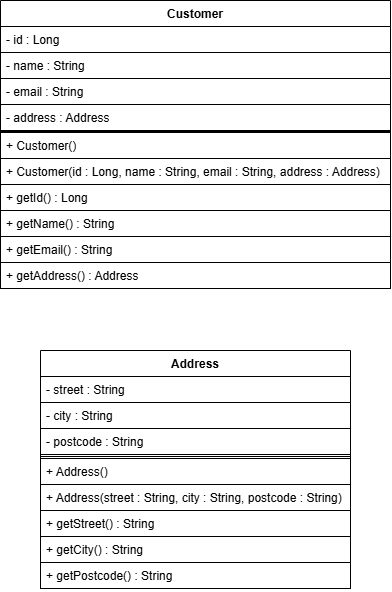

The diagram above was exported from draw.io. Its source (the exported page's mxGraphModel, read from the mxfile embedded in the PNG):
<mxGraphModel dx="1030" dy="596" grid="1" gridSize="10" guides="1" tooltips="1" connect="1" arrows="1" fold="1" page="1" pageScale="1" pageWidth="850" pageHeight="1100" math="0" shadow="0">
  <root>
    <mxCell id="0" />
    <mxCell id="1" parent="0" />
    <mxCell id="Y4d07iKkawl42qgcUn5Q-1" edge="1" parent="1" source="1m6KlTWL1wD8ScOFsZn6-21" style="edgeStyle=orthogonalEdgeStyle;rounded=0;orthogonalLoop=1;jettySize=auto;html=1;strokeColor=light-dark(#FFFFFF,#FFFFFF);entryX=0.5;entryY=0;entryDx=0;entryDy=0;" target="Y4d07iKkawl42qgcUn5Q-2">
      <mxGeometry relative="1" as="geometry">
        <Array as="points" />
        <mxPoint x="450" y="560" as="targetPoint" />
      </mxGeometry>
    </mxCell>
    <mxCell id="1m6KlTWL1wD8ScOFsZn6-21" parent="1" style="swimlane;fontStyle=1;align=center;verticalAlign=top;childLayout=stackLayout;horizontal=1;startSize=26;horizontalStack=0;resizeParent=1;resizeParentMax=0;resizeLast=0;collapsible=1;marginBottom=0;whiteSpace=wrap;html=1;strokeColor=light-dark(#000000,#FFFFFF);" value="Customer" vertex="1">
      <mxGeometry height="288" width="390" x="255" y="250" as="geometry" />
    </mxCell>
    <object label="- id : Long" note="- id : Long&lt;div&gt;&lt;br&gt;&lt;/div&gt;" id="1m6KlTWL1wD8ScOFsZn6-22">
      <mxCell parent="1m6KlTWL1wD8ScOFsZn6-21" style="text;strokeColor=light-dark(#000000,#FFFFFF);fillColor=light-dark(#FFFFFF,#FFFFFF);align=left;verticalAlign=top;spacingLeft=4;spacingRight=4;overflow=hidden;rotatable=0;points=[[0,0.5,1,0,0],[0.0625,0.538462,0,0,0],[1,0.5,1,0,0],[0.3125,0.538462,0,0,0]];portConstraint=eastwest;whiteSpace=wrap;html=1;" vertex="1">
        <mxGeometry height="26" width="390" y="26" as="geometry" />
      </mxCell>
    </object>
    <mxCell id="1m6KlTWL1wD8ScOFsZn6-24" parent="1m6KlTWL1wD8ScOFsZn6-21" style="text;strokeColor=light-dark(#000000,#FFFFFF);fillColor=light-dark(#FFFFFF,#FFFFFF);align=left;verticalAlign=top;spacingLeft=4;spacingRight=4;overflow=hidden;rotatable=0;points=[[0,0.5],[1,0.5]];portConstraint=eastwest;whiteSpace=wrap;html=1;" value="&lt;span style=&quot;color: light-dark(rgb(0, 0, 0), rgb(255, 255, 255));&quot;&gt;- name : String&lt;/span&gt;" vertex="1">
      <mxGeometry height="26" width="390" y="52" as="geometry" />
    </mxCell>
    <mxCell id="1m6KlTWL1wD8ScOFsZn6-25" parent="1m6KlTWL1wD8ScOFsZn6-21" style="text;strokeColor=light-dark(#000000,#FFFFFF);fillColor=light-dark(#FFFFFF,#FFFFFF);align=left;verticalAlign=top;spacingLeft=4;spacingRight=4;overflow=hidden;rotatable=0;points=[[0,0.5],[1,0.5]];portConstraint=eastwest;whiteSpace=wrap;html=1;" value="- email : String" vertex="1">
      <mxGeometry height="26" width="390" y="78" as="geometry" />
    </mxCell>
    <mxCell id="NZH27PIiwqWRwmONmoXT-1" parent="1m6KlTWL1wD8ScOFsZn6-21" style="text;strokeColor=light-dark(#000000,#FFFFFF);fillColor=light-dark(#FFFFFF,#FFFFFF);align=left;verticalAlign=top;spacingLeft=4;spacingRight=4;overflow=hidden;rotatable=0;points=[[0,0.5],[1,0.5]];portConstraint=eastwest;whiteSpace=wrap;html=1;" value="- address : Address" vertex="1">
      <mxGeometry height="26" width="390" y="104" as="geometry" />
    </mxCell>
    <mxCell id="1m6KlTWL1wD8ScOFsZn6-23" parent="1m6KlTWL1wD8ScOFsZn6-21" style="line;strokeWidth=1;fillColor=none;align=left;verticalAlign=middle;spacingTop=-1;spacingLeft=3;spacingRight=3;rotatable=0;labelPosition=right;points=[];portConstraint=eastwest;strokeColor=light-dark(#000000,#FFFFFF);" value="" vertex="1">
      <mxGeometry height="2" width="390" y="130" as="geometry" />
    </mxCell>
    <mxCell id="1m6KlTWL1wD8ScOFsZn6-26" parent="1m6KlTWL1wD8ScOFsZn6-21" style="text;align=left;verticalAlign=top;spacingLeft=4;spacingRight=4;overflow=hidden;rotatable=0;points=[[0,0.5],[1,0.5]];portConstraint=eastwest;whiteSpace=wrap;html=1;fillColor=light-dark(#FFFFFF,#FFFFFF);strokeColor=light-dark(#000000,#000000);" value="+ Customer()" vertex="1">
      <mxGeometry height="26" width="390" y="132" as="geometry" />
    </mxCell>
    <mxCell id="1m6KlTWL1wD8ScOFsZn6-27" parent="1m6KlTWL1wD8ScOFsZn6-21" style="text;align=left;verticalAlign=top;spacingLeft=4;spacingRight=4;overflow=hidden;rotatable=0;points=[[0,0.5],[1,0.5]];portConstraint=eastwest;whiteSpace=wrap;html=1;fillColor=light-dark(#FFFFFF,#FFFFFF);strokeColor=light-dark(#000000,#000000);" value="+ Customer(id : Long, name : String, email : String, address : Address)" vertex="1">
      <mxGeometry height="26" width="390" y="158" as="geometry" />
    </mxCell>
    <mxCell id="1m6KlTWL1wD8ScOFsZn6-28" parent="1m6KlTWL1wD8ScOFsZn6-21" style="text;align=left;verticalAlign=top;spacingLeft=4;spacingRight=4;overflow=hidden;rotatable=0;points=[[0,0.5],[1,0.5]];portConstraint=eastwest;whiteSpace=wrap;html=1;fillColor=light-dark(#FFFFFF,#FFFFFF);strokeColor=light-dark(#000000,#000000);" value="+ getId() : Long" vertex="1">
      <mxGeometry height="26" width="390" y="184" as="geometry" />
    </mxCell>
    <mxCell id="1m6KlTWL1wD8ScOFsZn6-29" parent="1m6KlTWL1wD8ScOFsZn6-21" style="text;align=left;verticalAlign=top;spacingLeft=4;spacingRight=4;overflow=hidden;rotatable=0;points=[[0,0.5],[1,0.5]];portConstraint=eastwest;whiteSpace=wrap;html=1;fillColor=light-dark(#FFFFFF,#FFFFFF);strokeColor=light-dark(#000000,#000000);" value="+ getName() : String" vertex="1">
      <mxGeometry height="26" width="390" y="210" as="geometry" />
    </mxCell>
    <mxCell id="1m6KlTWL1wD8ScOFsZn6-30" parent="1m6KlTWL1wD8ScOFsZn6-21" style="text;align=left;verticalAlign=top;spacingLeft=4;spacingRight=4;overflow=hidden;rotatable=0;points=[[0,0.5],[1,0.5]];portConstraint=eastwest;whiteSpace=wrap;html=1;fillColor=light-dark(#FFFFFF,#FFFFFF);strokeColor=light-dark(#000000,#000000);" value="+ getEmail() : String" vertex="1">
      <mxGeometry height="26" width="390" y="236" as="geometry" />
    </mxCell>
    <mxCell id="NZH27PIiwqWRwmONmoXT-2" parent="1m6KlTWL1wD8ScOFsZn6-21" style="text;align=left;verticalAlign=top;spacingLeft=4;spacingRight=4;overflow=hidden;rotatable=0;points=[[0,0.5],[1,0.5]];portConstraint=eastwest;whiteSpace=wrap;html=1;fillColor=light-dark(#FFFFFF,#FFFFFF);strokeColor=light-dark(#000000,#000000);" value="+ getAddress() : Address" vertex="1">
      <mxGeometry height="26" width="390" y="262" as="geometry" />
    </mxCell>
    <mxCell id="Y4d07iKkawl42qgcUn5Q-2" parent="1" style="swimlane;fontStyle=1;align=center;verticalAlign=top;childLayout=stackLayout;horizontal=1;startSize=26;horizontalStack=0;resizeParent=1;resizeParentMax=0;resizeLast=0;collapsible=1;marginBottom=0;whiteSpace=wrap;html=1;" value="Address" vertex="1">
      <mxGeometry height="238" width="310" x="295" y="600" as="geometry" />
    </mxCell>
    <mxCell id="Y4d07iKkawl42qgcUn5Q-5" parent="Y4d07iKkawl42qgcUn5Q-2" style="text;strokeColor=light-dark(#000000,#000000);fillColor=light-dark(#FFFFFF,#FFFFFF);align=left;verticalAlign=top;spacingLeft=4;spacingRight=4;overflow=hidden;rotatable=0;points=[[0,0.5],[1,0.5]];portConstraint=eastwest;whiteSpace=wrap;html=1;" value="- street : String" vertex="1">
      <mxGeometry height="26" width="310" y="26" as="geometry" />
    </mxCell>
    <mxCell id="Y4d07iKkawl42qgcUn5Q-3" parent="Y4d07iKkawl42qgcUn5Q-2" style="text;strokeColor=light-dark(#000000,#000000);fillColor=light-dark(#FFFFFF,#FFFFFF);align=left;verticalAlign=top;spacingLeft=4;spacingRight=4;overflow=hidden;rotatable=0;points=[[0,0.5],[1,0.5]];portConstraint=eastwest;whiteSpace=wrap;html=1;" value="- city : String" vertex="1">
      <mxGeometry height="26" width="310" y="52" as="geometry" />
    </mxCell>
    <mxCell id="Y4d07iKkawl42qgcUn5Q-6" parent="Y4d07iKkawl42qgcUn5Q-2" style="text;strokeColor=light-dark(#000000,#000000);fillColor=light-dark(#FFFFFF,#FFFFFF);align=left;verticalAlign=top;spacingLeft=4;spacingRight=4;overflow=hidden;rotatable=0;points=[[0,0.5],[1,0.5]];portConstraint=eastwest;whiteSpace=wrap;html=1;" value="- postcode : String" vertex="1">
      <mxGeometry height="26" width="310" y="78" as="geometry" />
    </mxCell>
    <mxCell id="Y4d07iKkawl42qgcUn5Q-4" parent="Y4d07iKkawl42qgcUn5Q-2" style="line;strokeWidth=1;fillColor=none;align=left;verticalAlign=middle;spacingTop=-1;spacingLeft=3;spacingRight=3;rotatable=0;labelPosition=right;points=[];portConstraint=eastwest;strokeColor=#000000;" value="" vertex="1">
      <mxGeometry height="4" width="310" y="104" as="geometry" />
    </mxCell>
    <mxCell id="Y4d07iKkawl42qgcUn5Q-7" parent="Y4d07iKkawl42qgcUn5Q-2" style="text;strokeColor=light-dark(#000000,#000000);fillColor=light-dark(#FFFFFF,#FFFFFF);align=left;verticalAlign=top;spacingLeft=4;spacingRight=4;overflow=hidden;rotatable=0;points=[[0,0.5],[1,0.5]];portConstraint=eastwest;whiteSpace=wrap;html=1;" value="+ Address()" vertex="1">
      <mxGeometry height="26" width="310" y="108" as="geometry" />
    </mxCell>
    <mxCell id="Y4d07iKkawl42qgcUn5Q-8" parent="Y4d07iKkawl42qgcUn5Q-2" style="text;strokeColor=light-dark(#000000,#000000);fillColor=light-dark(#FFFFFF,#FFFFFF);align=left;verticalAlign=top;spacingLeft=4;spacingRight=4;overflow=hidden;rotatable=0;points=[[0,0.5],[1,0.5]];portConstraint=eastwest;whiteSpace=wrap;html=1;" value="+ Address(street : String, city : String, postcode : String)" vertex="1">
      <mxGeometry height="26" width="310" y="134" as="geometry" />
    </mxCell>
    <mxCell id="Y4d07iKkawl42qgcUn5Q-9" parent="Y4d07iKkawl42qgcUn5Q-2" style="text;strokeColor=light-dark(#000000,#000000);fillColor=light-dark(#FFFFFF,#FFFFFF);align=left;verticalAlign=top;spacingLeft=4;spacingRight=4;overflow=hidden;rotatable=0;points=[[0,0.5],[1,0.5]];portConstraint=eastwest;whiteSpace=wrap;html=1;" value="+ getStreet() : String" vertex="1">
      <mxGeometry height="26" width="310" y="160" as="geometry" />
    </mxCell>
    <mxCell id="Y4d07iKkawl42qgcUn5Q-10" parent="Y4d07iKkawl42qgcUn5Q-2" style="text;strokeColor=light-dark(#000000,#000000);fillColor=light-dark(#FFFFFF,#FFFFFF);align=left;verticalAlign=top;spacingLeft=4;spacingRight=4;overflow=hidden;rotatable=0;points=[[0,0.5],[1,0.5]];portConstraint=eastwest;whiteSpace=wrap;html=1;" value="+ getCity() : String" vertex="1">
      <mxGeometry height="26" width="310" y="186" as="geometry" />
    </mxCell>
    <mxCell id="Y4d07iKkawl42qgcUn5Q-11" parent="Y4d07iKkawl42qgcUn5Q-2" style="text;strokeColor=light-dark(#000000,#000000);fillColor=light-dark(#FFFFFF,#FFFFFF);align=left;verticalAlign=top;spacingLeft=4;spacingRight=4;overflow=hidden;rotatable=0;points=[[0,0.5],[1,0.5]];portConstraint=eastwest;whiteSpace=wrap;html=1;" value="+ getPostcode() : String" vertex="1">
      <mxGeometry height="26" width="310" y="212" as="geometry" />
    </mxCell>
  </root>
</mxGraphModel>